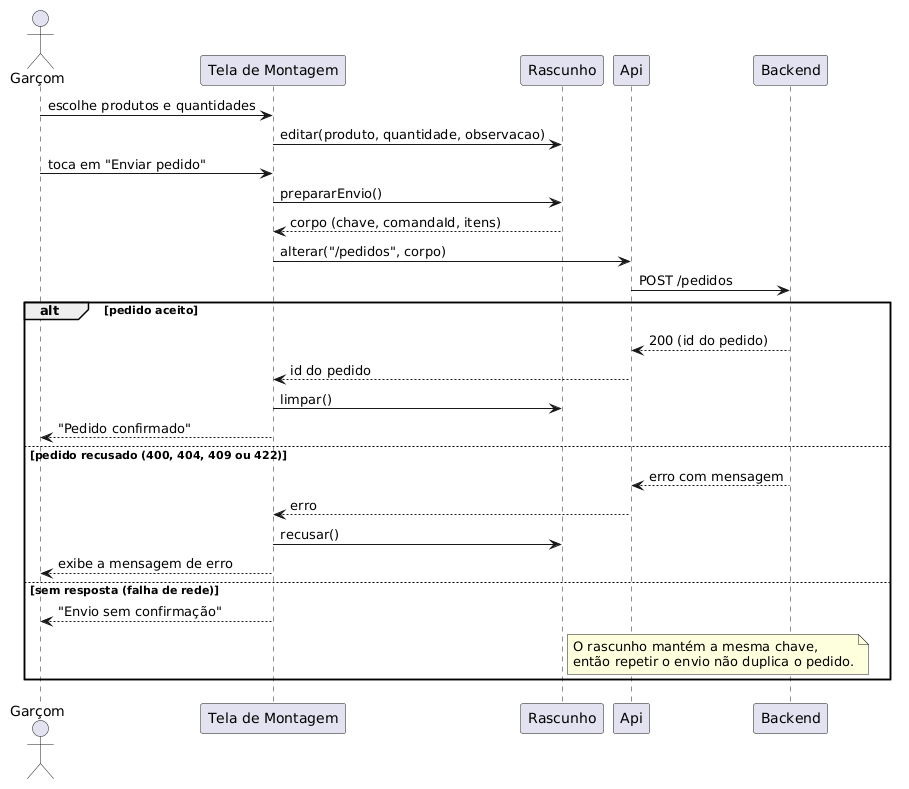

The diagram above was rendered by PlantUML. Its source (embedded in the PNG):
@startuml
actor Garçom
participant "Tela de Montagem" as Tela
participant "Rascunho" as Rascunho
participant "Api" as Api
participant "Backend" as Backend

Garçom -> Tela : escolhe produtos e quantidades
Tela -> Rascunho : editar(produto, quantidade, observacao)
Garçom -> Tela : toca em "Enviar pedido"
Tela -> Rascunho : prepararEnvio()
Rascunho --> Tela : corpo (chave, comandaId, itens)
Tela -> Api : alterar("/pedidos", corpo)
Api -> Backend : POST /pedidos

alt pedido aceito
  Backend --> Api : 200 (id do pedido)
  Api --> Tela : id do pedido
  Tela -> Rascunho : limpar()
  Tela --> Garçom : "Pedido confirmado"
else pedido recusado (400, 404, 409 ou 422)
  Backend --> Api : erro com mensagem
  Api --> Tela : erro
  Tela -> Rascunho : recusar()
  Tela --> Garçom : exibe a mensagem de erro
else sem resposta (falha de rede)
  Tela --> Garçom : "Envio sem confirmação"
  note right of Rascunho
    O rascunho mantém a mesma chave,
    então repetir o envio não duplica o pedido.
  end note
end
@enduml